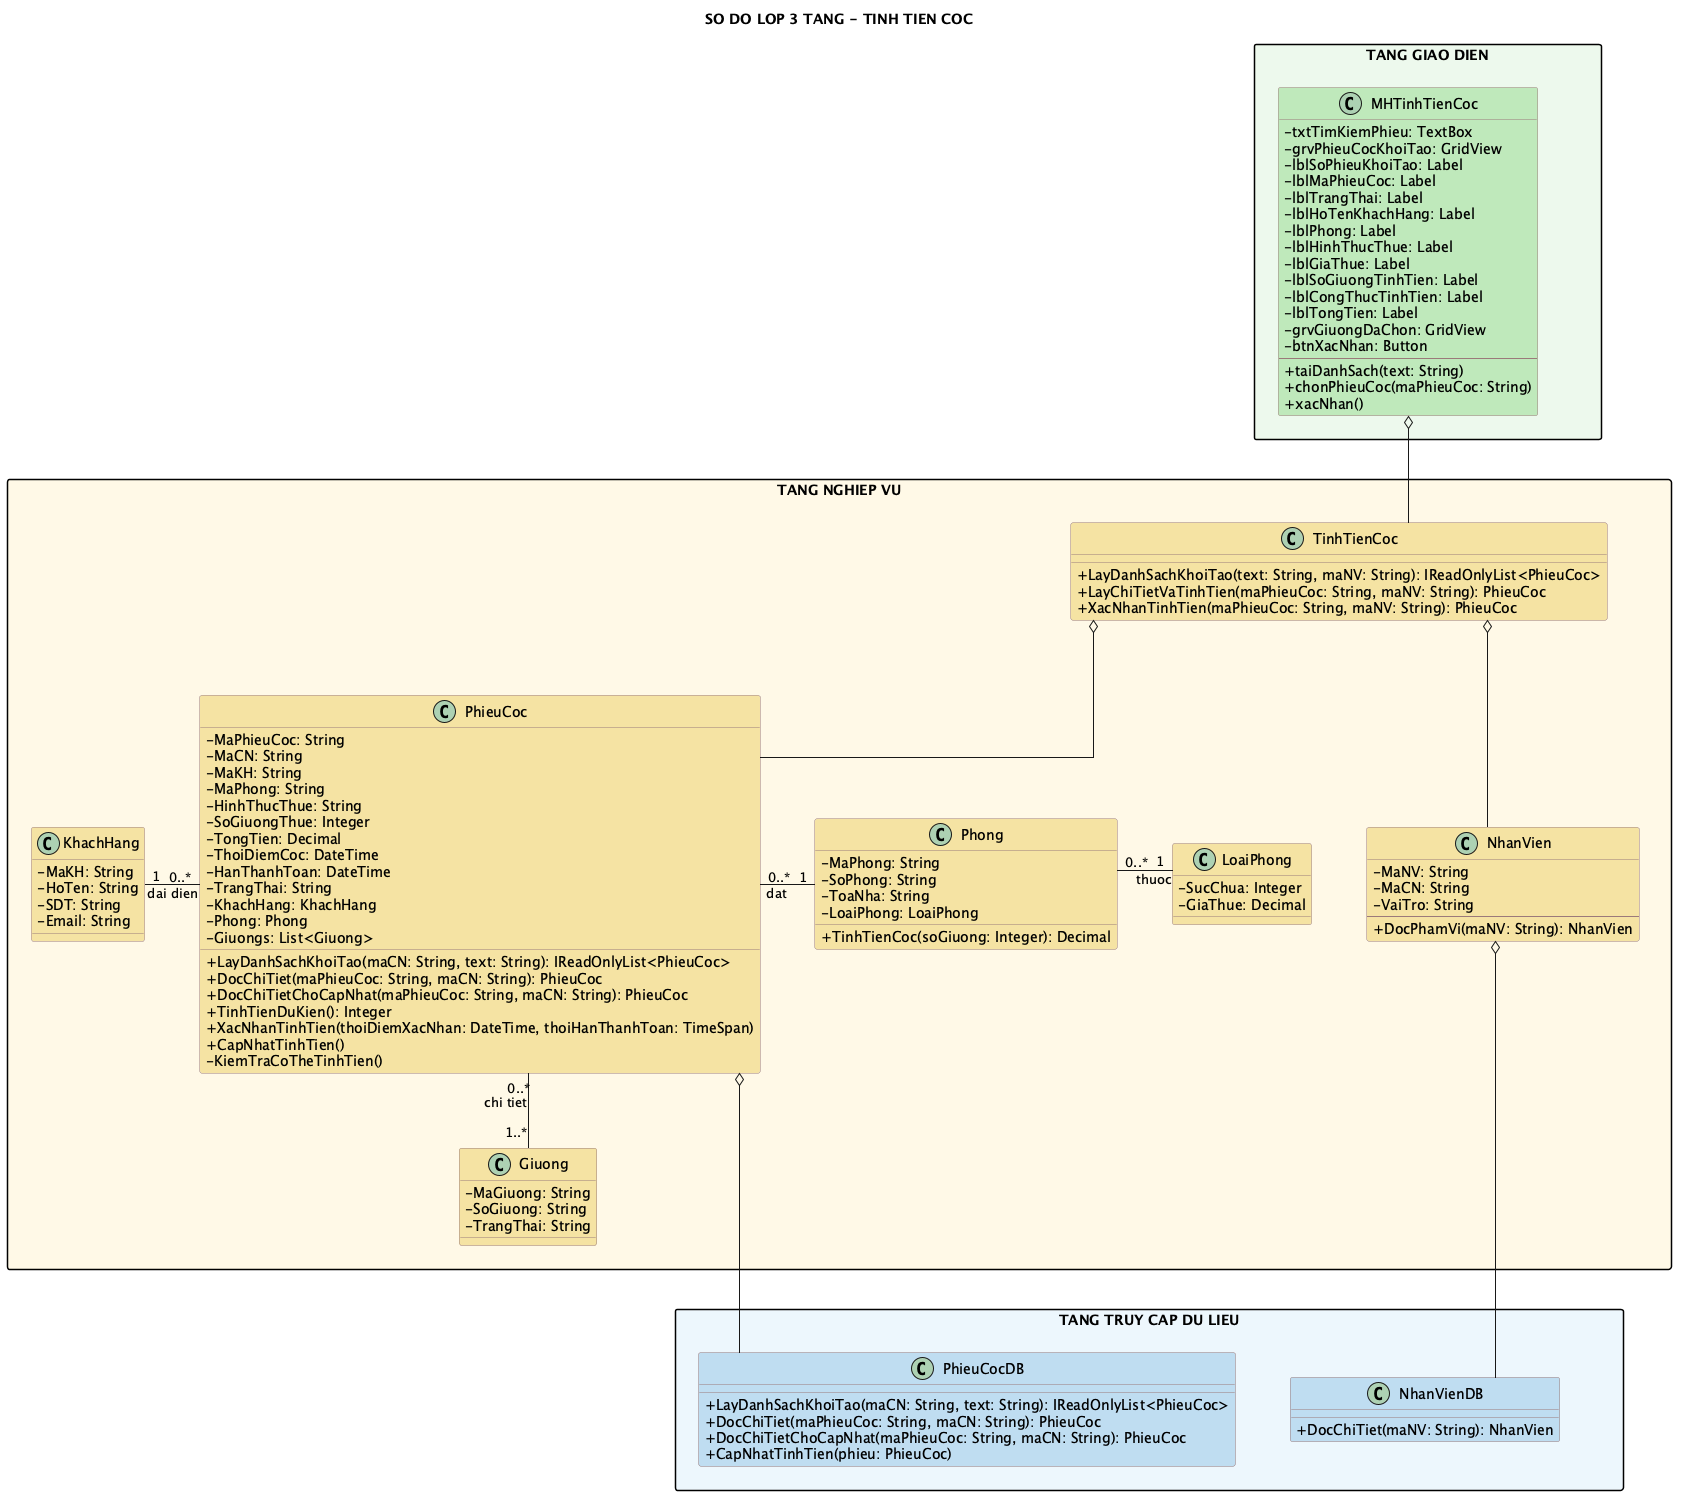

The diagram above was rendered by PlantUML. Its source (embedded in the PNG):
@startuml
title SO DO LOP 3 TANG - TINH TIEN COC

top to bottom direction
skinparam shadowing false
skinparam linetype ortho
skinparam nodesep 55
skinparam ranksep 75
skinparam packageStyle rectangle
skinparam classAttributeIconSize 0
skinparam class {
  BackgroundColor #FFFACD
  BorderColor #9B7B7B
}

package "TANG GIAO DIEN" as GUI_LAYER #EDF9EC {
  class MHTinhTienCoc #BFE8BA {
    - txtTimKiemPhieu: TextBox
    - grvPhieuCocKhoiTao: GridView
    - lblSoPhieuKhoiTao: Label
    - lblMaPhieuCoc: Label
    - lblTrangThai: Label
    - lblHoTenKhachHang: Label
    - lblPhong: Label
    - lblHinhThucThue: Label
    - lblGiaThue: Label
    - lblSoGiuongTinhTien: Label
    - lblCongThucTinhTien: Label
    - lblTongTien: Label
    - grvGiuongDaChon: GridView
    - btnXacNhan: Button
    --
    + taiDanhSach(text: String)
    + chonPhieuCoc(maPhieuCoc: String)
    + xacNhan()
  }
}

package "TANG NGHIEP VU" as BUS_LAYER #FFF9E6 {
  class TinhTienCoc #F4E3A2 {
    + LayDanhSachKhoiTao(text: String, maNV: String): IReadOnlyList<PhieuCoc>
    + LayChiTietVaTinhTien(maPhieuCoc: String, maNV: String): PhieuCoc
    + XacNhanTinhTien(maPhieuCoc: String, maNV: String): PhieuCoc
  }

  class NhanVien #F4E3A2 {
    - MaNV: String
    - MaCN: String
    - VaiTro: String
    --
    + DocPhamVi(maNV: String): NhanVien
  }

  class PhieuCoc #F4E3A2 {
    - MaPhieuCoc: String
    - MaCN: String
    - MaKH: String
    - MaPhong: String
    - HinhThucThue: String
    - SoGiuongThue: Integer
    - TongTien: Decimal
    - ThoiDiemCoc: DateTime
    - HanThanhToan: DateTime
    - TrangThai: String
    - KhachHang: KhachHang
    - Phong: Phong
    - Giuongs: List<Giuong>
    + LayDanhSachKhoiTao(maCN: String, text: String): IReadOnlyList<PhieuCoc>
    + DocChiTiet(maPhieuCoc: String, maCN: String): PhieuCoc
    + DocChiTietChoCapNhat(maPhieuCoc: String, maCN: String): PhieuCoc
    + TinhTienDuKien(): Integer
    + XacNhanTinhTien(thoiDiemXacNhan: DateTime, thoiHanThanhToan: TimeSpan)
    + CapNhatTinhTien()
    - KiemTraCoTheTinhTien()
  }

  class KhachHang #F4E3A2 {
    - MaKH: String
    - HoTen: String
    - SDT: String
    - Email: String
  }
  class Phong #F4E3A2 {
    - MaPhong: String
    - SoPhong: String
    - ToaNha: String
    - LoaiPhong: LoaiPhong
    + TinhTienCoc(soGiuong: Integer): Decimal
  }
  class LoaiPhong #F4E3A2 {
    - SucChua: Integer
    - GiaThue: Decimal
  }
  class Giuong #F4E3A2 {
    - MaGiuong: String
    - SoGiuong: String
    - TrangThai: String
  }
}

package "TANG TRUY CAP DU LIEU" as DAL_LAYER #EDF6FC {
  class NhanVienDB #BFDCF0 {
    + DocChiTiet(maNV: String): NhanVien
  }

  class PhieuCocDB #BFDCF0 {
    + LayDanhSachKhoiTao(maCN: String, text: String): IReadOnlyList<PhieuCoc>
    + DocChiTiet(maPhieuCoc: String, maCN: String): PhieuCoc
    + DocChiTietChoCapNhat(maPhieuCoc: String, maCN: String): PhieuCoc
    + CapNhatTinhTien(phieu: PhieuCoc)
  }

  NhanVienDB -[hidden]right- PhieuCocDB
}

GUI_LAYER -[hidden]down- BUS_LAYER
BUS_LAYER -[hidden]down- DAL_LAYER

Giuong -[hidden]down- PhieuCocDB

NhanVien -[hidden]right- PhieuCoc
KhachHang -[hidden]right- Phong
Phong -[hidden]right- LoaiPhong

MHTinhTienCoc o-down- TinhTienCoc
TinhTienCoc o-down- NhanVien
TinhTienCoc o-down- PhieuCoc
NhanVien o-down- NhanVienDB
PhieuCoc o-down- PhieuCocDB

PhieuCoc "0..*" -left- "1" KhachHang : dai dien
PhieuCoc "0..*" -right- "1" Phong : dat
PhieuCoc "0..*" -down- "1..*" Giuong : chi tiet
Phong "0..*" -right- "1" LoaiPhong : thuoc
@enduml